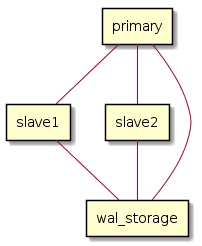

The diagram above was rendered by PlantUML. Its source (embedded in the PNG):
@startuml
rectangle primary
rectangle slave1
rectangle slave2
rectangle wal_storage
primary -- slave1
primary -- slave2
primary -- wal_storage
slave1 -- wal_storage
slave2 -- wal_storage
@enduml